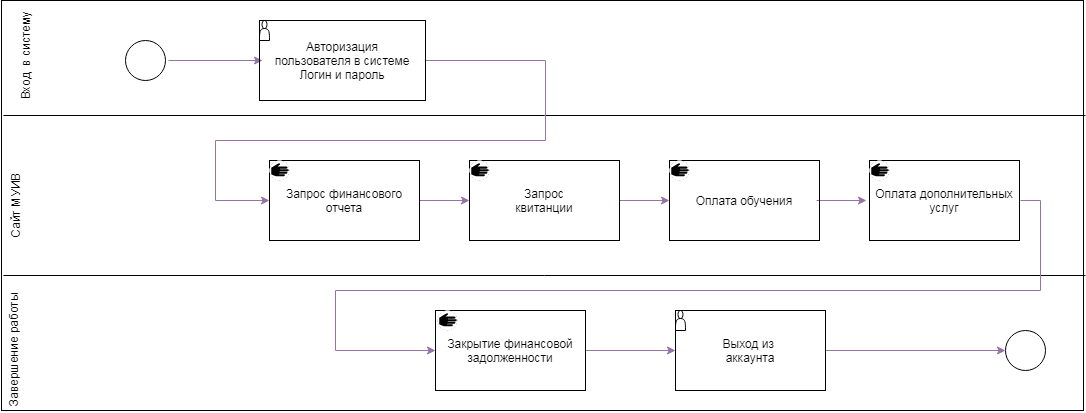

The diagram above was exported from draw.io. Its source (the exported page's mxGraphModel, read from the mxfile embedded in the PNG):
<mxGraphModel dx="1210" dy="707" grid="1" gridSize="10" guides="1" tooltips="1" connect="1" arrows="1" fold="1" page="1" pageScale="1" pageWidth="827" pageHeight="1169" math="0" shadow="0">
  <root>
    <mxCell id="0" />
    <mxCell id="1" parent="0" />
    <mxCell id="APDpufa1DGqSG2Jitjk5-7" value="" style="rounded=0;whiteSpace=wrap;html=1;fillColor=none;" vertex="1" parent="1">
      <mxGeometry x="36" y="80" width="1082" height="410" as="geometry" />
    </mxCell>
    <mxCell id="APDpufa1DGqSG2Jitjk5-8" value="" style="line;strokeWidth=1;html=1;fillColor=none;" vertex="1" parent="1">
      <mxGeometry x="38" y="190" width="1082" height="10" as="geometry" />
    </mxCell>
    <mxCell id="APDpufa1DGqSG2Jitjk5-9" value="" style="line;strokeWidth=1;html=1;fillColor=none;" vertex="1" parent="1">
      <mxGeometry x="38" y="350" width="1082" height="10" as="geometry" />
    </mxCell>
    <mxCell id="APDpufa1DGqSG2Jitjk5-14" style="edgeStyle=orthogonalEdgeStyle;rounded=0;orthogonalLoop=1;jettySize=auto;html=1;entryX=0;entryY=0.5;entryDx=0;entryDy=0;fillColor=#e1d5e7;strokeColor=#9673a6;" edge="1" parent="1">
      <mxGeometry relative="1" as="geometry">
        <mxPoint x="203" y="140" as="sourcePoint" />
        <mxPoint x="297" y="140" as="targetPoint" />
      </mxGeometry>
    </mxCell>
    <mxCell id="APDpufa1DGqSG2Jitjk5-11" value="" style="ellipse;whiteSpace=wrap;html=1;aspect=fixed;strokeWidth=1;fillColor=none;" vertex="1" parent="1">
      <mxGeometry x="160" y="120" width="40" height="40" as="geometry" />
    </mxCell>
    <mxCell id="APDpufa1DGqSG2Jitjk5-12" value="Вход&amp;nbsp; в систему" style="text;html=1;strokeColor=none;fillColor=none;align=center;verticalAlign=middle;whiteSpace=wrap;rounded=0;rotation=270;" vertex="1" parent="1">
      <mxGeometry x="10" y="120" width="100" height="30" as="geometry" />
    </mxCell>
    <mxCell id="APDpufa1DGqSG2Jitjk5-24" style="edgeStyle=orthogonalEdgeStyle;rounded=0;orthogonalLoop=1;jettySize=auto;html=1;fillColor=#e1d5e7;strokeColor=#9673a6;" edge="1" parent="1" source="APDpufa1DGqSG2Jitjk5-13" target="APDpufa1DGqSG2Jitjk5-16">
      <mxGeometry relative="1" as="geometry">
        <Array as="points">
          <mxPoint x="580" y="140" />
          <mxPoint x="580" y="220" />
          <mxPoint x="250" y="220" />
          <mxPoint x="250" y="280" />
        </Array>
      </mxGeometry>
    </mxCell>
    <mxCell id="APDpufa1DGqSG2Jitjk5-13" value="Авторизация&lt;br&gt;&amp;nbsp;пользователя в системе&amp;nbsp;&lt;br&gt;Логин и пароль" style="rounded=0;whiteSpace=wrap;html=1;strokeWidth=1;fillColor=none;" vertex="1" parent="1">
      <mxGeometry x="294" y="100" width="166" height="80" as="geometry" />
    </mxCell>
    <mxCell id="APDpufa1DGqSG2Jitjk5-15" value="Сайт МУИВ" style="text;html=1;strokeColor=none;fillColor=none;align=center;verticalAlign=middle;whiteSpace=wrap;rounded=0;rotation=270;" vertex="1" parent="1">
      <mxGeometry y="270" width="100" height="30" as="geometry" />
    </mxCell>
    <mxCell id="APDpufa1DGqSG2Jitjk5-25" style="edgeStyle=orthogonalEdgeStyle;rounded=0;orthogonalLoop=1;jettySize=auto;html=1;entryX=0;entryY=0.5;entryDx=0;entryDy=0;fillColor=#e1d5e7;strokeColor=#9673a6;" edge="1" parent="1" source="APDpufa1DGqSG2Jitjk5-16" target="APDpufa1DGqSG2Jitjk5-17">
      <mxGeometry relative="1" as="geometry" />
    </mxCell>
    <mxCell id="APDpufa1DGqSG2Jitjk5-16" value="Запрос финансового отчета" style="rounded=0;whiteSpace=wrap;html=1;strokeWidth=1;fillColor=none;" vertex="1" parent="1">
      <mxGeometry x="304" y="240" width="150" height="80" as="geometry" />
    </mxCell>
    <mxCell id="APDpufa1DGqSG2Jitjk5-26" style="edgeStyle=orthogonalEdgeStyle;rounded=0;orthogonalLoop=1;jettySize=auto;html=1;entryX=0;entryY=0.5;entryDx=0;entryDy=0;fillColor=#e1d5e7;strokeColor=#9673a6;" edge="1" parent="1" source="APDpufa1DGqSG2Jitjk5-17" target="APDpufa1DGqSG2Jitjk5-18">
      <mxGeometry relative="1" as="geometry" />
    </mxCell>
    <mxCell id="APDpufa1DGqSG2Jitjk5-17" value="Запрос&lt;br&gt;квитанции" style="rounded=0;whiteSpace=wrap;html=1;strokeWidth=1;fillColor=none;" vertex="1" parent="1">
      <mxGeometry x="504" y="240" width="150" height="80" as="geometry" />
    </mxCell>
    <mxCell id="APDpufa1DGqSG2Jitjk5-27" style="edgeStyle=orthogonalEdgeStyle;rounded=0;orthogonalLoop=1;jettySize=auto;html=1;entryX=0;entryY=0.5;entryDx=0;entryDy=0;fillColor=#e1d5e7;strokeColor=#9673a6;" edge="1" parent="1">
      <mxGeometry relative="1" as="geometry">
        <mxPoint x="851" y="280" as="sourcePoint" />
        <mxPoint x="901" y="280" as="targetPoint" />
      </mxGeometry>
    </mxCell>
    <mxCell id="APDpufa1DGqSG2Jitjk5-18" value="Оплата обучения" style="rounded=0;whiteSpace=wrap;html=1;strokeWidth=1;fillColor=none;" vertex="1" parent="1">
      <mxGeometry x="704" y="240" width="150" height="80" as="geometry" />
    </mxCell>
    <mxCell id="APDpufa1DGqSG2Jitjk5-29" style="edgeStyle=orthogonalEdgeStyle;rounded=0;orthogonalLoop=1;jettySize=auto;html=1;fillColor=#e1d5e7;strokeColor=#9673a6;entryX=0;entryY=0.5;entryDx=0;entryDy=0;" edge="1" parent="1" target="APDpufa1DGqSG2Jitjk5-28">
      <mxGeometry relative="1" as="geometry">
        <mxPoint x="1055" y="280.02857142857135" as="sourcePoint" />
        <mxPoint x="370.02857142857135" y="390" as="targetPoint" />
        <Array as="points">
          <mxPoint x="1075" y="280" />
          <mxPoint x="1075" y="370" />
          <mxPoint x="370" y="370" />
          <mxPoint x="370" y="430" />
        </Array>
      </mxGeometry>
    </mxCell>
    <mxCell id="APDpufa1DGqSG2Jitjk5-19" value="Оплата дополнительных услуг" style="rounded=0;whiteSpace=wrap;html=1;strokeWidth=1;fillColor=none;" vertex="1" parent="1">
      <mxGeometry x="904" y="240" width="150" height="80" as="geometry" />
    </mxCell>
    <mxCell id="APDpufa1DGqSG2Jitjk5-33" style="edgeStyle=orthogonalEdgeStyle;rounded=0;orthogonalLoop=1;jettySize=auto;html=1;entryX=0;entryY=0.5;entryDx=0;entryDy=0;fillColor=#e1d5e7;strokeColor=#9673a6;" edge="1" parent="1" source="APDpufa1DGqSG2Jitjk5-28" target="APDpufa1DGqSG2Jitjk5-30">
      <mxGeometry relative="1" as="geometry" />
    </mxCell>
    <mxCell id="APDpufa1DGqSG2Jitjk5-28" value="Закрытие финансовой задолженности" style="rounded=0;whiteSpace=wrap;html=1;strokeWidth=1;fillColor=none;" vertex="1" parent="1">
      <mxGeometry x="470" y="390" width="150" height="80" as="geometry" />
    </mxCell>
    <mxCell id="APDpufa1DGqSG2Jitjk5-35" style="edgeStyle=orthogonalEdgeStyle;rounded=0;orthogonalLoop=1;jettySize=auto;html=1;entryX=0;entryY=0.5;entryDx=0;entryDy=0;fillColor=#e1d5e7;strokeColor=#9673a6;" edge="1" parent="1" source="APDpufa1DGqSG2Jitjk5-30" target="APDpufa1DGqSG2Jitjk5-32">
      <mxGeometry relative="1" as="geometry" />
    </mxCell>
    <mxCell id="APDpufa1DGqSG2Jitjk5-30" value="Выход из&amp;nbsp;&lt;br&gt;аккаунта" style="rounded=0;whiteSpace=wrap;html=1;strokeWidth=1;fillColor=none;" vertex="1" parent="1">
      <mxGeometry x="710" y="390" width="150" height="80" as="geometry" />
    </mxCell>
    <mxCell id="APDpufa1DGqSG2Jitjk5-32" value="" style="ellipse;whiteSpace=wrap;html=1;aspect=fixed;strokeWidth=1;fillColor=none;" vertex="1" parent="1">
      <mxGeometry x="1040" y="410" width="40" height="40" as="geometry" />
    </mxCell>
    <mxCell id="APDpufa1DGqSG2Jitjk5-36" value="" style="verticalLabelPosition=bottom;html=1;verticalAlign=top;align=center;points=[[0.145,0.145,0],[0.5,0,0],[0.855,0.145,0],[1,0.5,0],[0.855,0.855,0],[0.5,1,0],[0.145,0.855,0],[0,0.5,0]];pointerEvents=1;shape=mxgraph.cisco_safe.compositeIcon;bgIcon=ellipse;resIcon=mxgraph.cisco_safe.capability.quarantine;direction=south;" vertex="1" parent="1">
      <mxGeometry x="304" y="240" width="20" height="20" as="geometry" />
    </mxCell>
    <mxCell id="APDpufa1DGqSG2Jitjk5-37" value="" style="verticalLabelPosition=bottom;html=1;verticalAlign=top;align=center;points=[[0.145,0.145,0],[0.5,0,0],[0.855,0.145,0],[1,0.5,0],[0.855,0.855,0],[0.5,1,0],[0.145,0.855,0],[0,0.5,0]];pointerEvents=1;shape=mxgraph.cisco_safe.compositeIcon;bgIcon=ellipse;resIcon=mxgraph.cisco_safe.capability.quarantine;direction=south;" vertex="1" parent="1">
      <mxGeometry x="504" y="240" width="20" height="20" as="geometry" />
    </mxCell>
    <mxCell id="APDpufa1DGqSG2Jitjk5-38" value="" style="verticalLabelPosition=bottom;html=1;verticalAlign=top;align=center;points=[[0.145,0.145,0],[0.5,0,0],[0.855,0.145,0],[1,0.5,0],[0.855,0.855,0],[0.5,1,0],[0.145,0.855,0],[0,0.5,0]];pointerEvents=1;shape=mxgraph.cisco_safe.compositeIcon;bgIcon=ellipse;resIcon=mxgraph.cisco_safe.capability.quarantine;direction=south;" vertex="1" parent="1">
      <mxGeometry x="704" y="240" width="20" height="20" as="geometry" />
    </mxCell>
    <mxCell id="APDpufa1DGqSG2Jitjk5-39" value="" style="verticalLabelPosition=bottom;html=1;verticalAlign=top;align=center;points=[[0.145,0.145,0],[0.5,0,0],[0.855,0.145,0],[1,0.5,0],[0.855,0.855,0],[0.5,1,0],[0.145,0.855,0],[0,0.5,0]];pointerEvents=1;shape=mxgraph.cisco_safe.compositeIcon;bgIcon=ellipse;resIcon=mxgraph.cisco_safe.capability.quarantine;direction=south;" vertex="1" parent="1">
      <mxGeometry x="904" y="240" width="20" height="20" as="geometry" />
    </mxCell>
    <mxCell id="APDpufa1DGqSG2Jitjk5-43" value="Завершение работы" style="text;html=1;strokeColor=none;fillColor=none;align=center;verticalAlign=middle;whiteSpace=wrap;rounded=0;rotation=270;" vertex="1" parent="1">
      <mxGeometry x="-13.5" y="420" width="123.5" height="20" as="geometry" />
    </mxCell>
    <mxCell id="APDpufa1DGqSG2Jitjk5-44" value="" style="verticalLabelPosition=bottom;html=1;verticalAlign=top;align=center;points=[[0.145,0.145,0],[0.5,0,0],[0.855,0.145,0],[1,0.5,0],[0.855,0.855,0],[0.5,1,0],[0.145,0.855,0],[0,0.5,0]];pointerEvents=1;shape=mxgraph.cisco_safe.compositeIcon;bgIcon=ellipse;resIcon=mxgraph.cisco_safe.capability.quarantine;direction=south;" vertex="1" parent="1">
      <mxGeometry x="472" y="390" width="20" height="20" as="geometry" />
    </mxCell>
    <mxCell id="APDpufa1DGqSG2Jitjk5-46" value="" style="shape=actor;whiteSpace=wrap;html=1;strokeWidth=1;fillColor=none;" vertex="1" parent="1">
      <mxGeometry x="294" y="100" width="10" height="20" as="geometry" />
    </mxCell>
    <mxCell id="APDpufa1DGqSG2Jitjk5-47" value="" style="shape=actor;whiteSpace=wrap;html=1;strokeWidth=1;fillColor=none;" vertex="1" parent="1">
      <mxGeometry x="710" y="390" width="10" height="20" as="geometry" />
    </mxCell>
  </root>
</mxGraphModel>